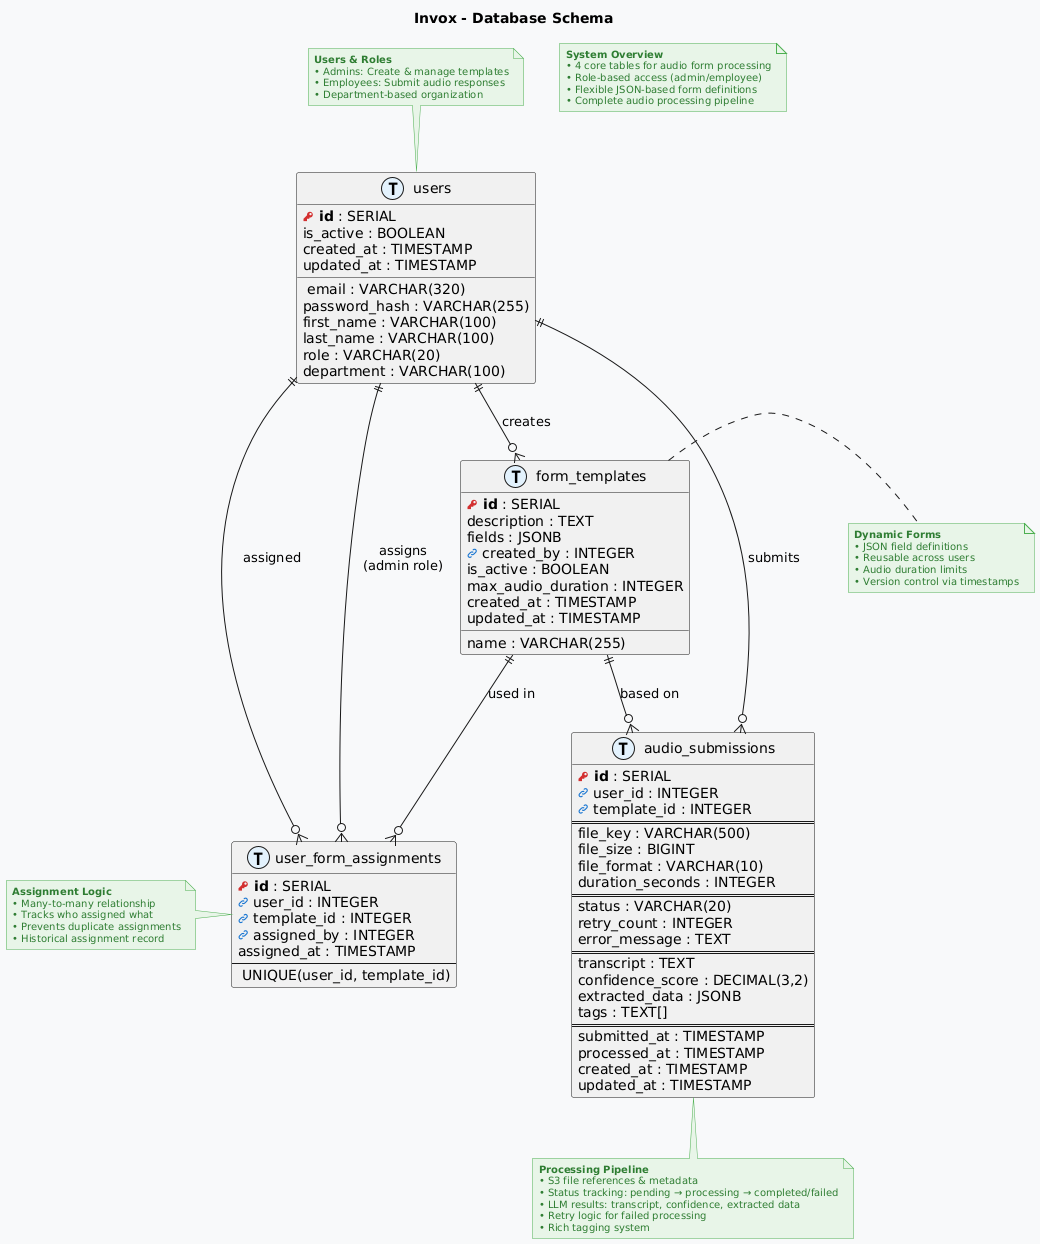

The diagram above was rendered by PlantUML. Its source (embedded in the PNG):
@startuml
!define TABLE(name) entity name << (T,#E3F2FD) >>
!define PK(x) <b><color:#d32f2f><&key></color> x</b>
!define FK(x) <color:#1976d2><&link-intact></color> x
!define UK(x) <color:#f57c00><&asterisk></color> x

skinparam backgroundColor #f8f9fa
skinparam entity {
  BackgroundColor #ffffff
  BorderColor #1976d2
  FontColor #263238
  FontSize 11
}
skinparam note {
  BackgroundColor #e8f5e8
  BorderColor #4caf50
  FontColor #2e7d32
  FontSize 10
}

title Invox - Database Schema

TABLE(users) {
  PK(id) : SERIAL
  UK(email) : VARCHAR(320)
  password_hash : VARCHAR(255)
  first_name : VARCHAR(100)
  last_name : VARCHAR(100)
  role : VARCHAR(20)
  department : VARCHAR(100)
  is_active : BOOLEAN
  created_at : TIMESTAMP
  updated_at : TIMESTAMP
}

TABLE(form_templates) {
  PK(id) : SERIAL
  name : VARCHAR(255)
  description : TEXT
  fields : JSONB
  FK(created_by) : INTEGER
  is_active : BOOLEAN
  max_audio_duration : INTEGER
  created_at : TIMESTAMP
  updated_at : TIMESTAMP
}

TABLE(user_form_assignments) {
  PK(id) : SERIAL
  FK(user_id) : INTEGER
  FK(template_id) : INTEGER
  FK(assigned_by) : INTEGER
  assigned_at : TIMESTAMP
  --
  <color:#f57c00><&asterisk></color> UNIQUE(user_id, template_id)
}

TABLE(audio_submissions) {
  PK(id) : SERIAL
  FK(user_id) : INTEGER
  FK(template_id) : INTEGER
  ==
  file_key : VARCHAR(500)
  file_size : BIGINT
  file_format : VARCHAR(10)
  duration_seconds : INTEGER
  ==
  status : VARCHAR(20)
  retry_count : INTEGER
  error_message : TEXT
  ==
  transcript : TEXT
  confidence_score : DECIMAL(3,2)
  extracted_data : JSONB
  tags : TEXT[]
  ==
  submitted_at : TIMESTAMP
  processed_at : TIMESTAMP
  created_at : TIMESTAMP
  updated_at : TIMESTAMP
}

' Relationships with clear cardinality
users ||--o{ form_templates : "creates"
users ||--o{ user_form_assignments : "assigned"
users ||--o{ audio_submissions : "submits"
users ||--o{ user_form_assignments : "assigns\n(admin role)"

form_templates ||--o{ user_form_assignments : "used in"
form_templates ||--o{ audio_submissions : "based on"

' Descriptive notes with better positioning
note as N1
**System Overview**
• 4 core tables for audio form processing
• Role-based access (admin/employee)
• Flexible JSON-based form definitions
• Complete audio processing pipeline
end note

note top of users
**Users & Roles**
• Admins: Create & manage templates
• Employees: Submit audio responses
• Department-based organization
end note

note right of form_templates
**Dynamic Forms**
• JSON field definitions
• Reusable across users
• Audio duration limits
• Version control via timestamps
end note

note bottom of audio_submissions
**Processing Pipeline**
• S3 file references & metadata
• Status tracking: pending → processing → completed/failed
• LLM results: transcript, confidence, extracted data
• Retry logic for failed processing
• Rich tagging system
end note

note left of user_form_assignments
**Assignment Logic**
• Many-to-many relationship
• Tracks who assigned what
• Prevents duplicate assignments
• Historical assignment record
end note
@enduml